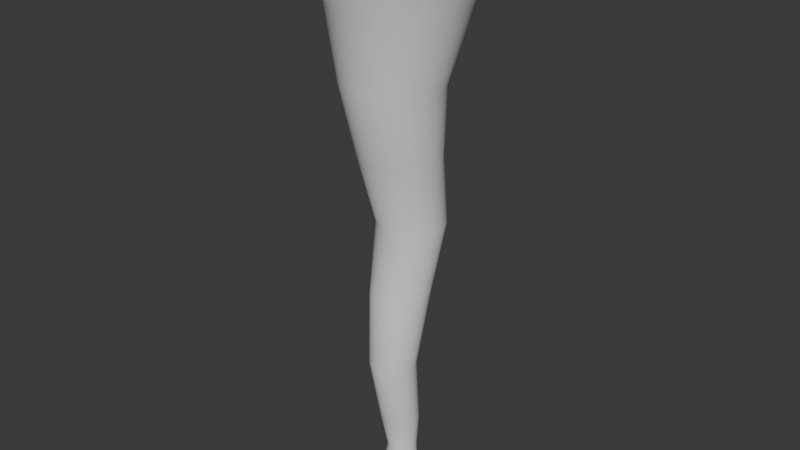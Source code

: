 # Source: Capture_VFX_Asset_2.blend  (saved by Blender 4.0.36; exported with 4.5.12 LTS)
import bpy
from mathutils import Matrix  # noqa: F401  (used for matrix-valued properties, if any)

bpy.ops.wm.read_factory_settings(use_empty=True)
scene = bpy.context.scene
scene.name = 'Scene'

# ---- collections
col_collection = bpy.data.collections.new('Collection'); scene.collection.children.link(col_collection)

# ---- world
world_world = bpy.data.worlds.new('World'); scene.world = world_world
world_world.use_nodes = True; world_world.node_tree.nodes.clear()
_N = world_world.node_tree.nodes; _L = world_world.node_tree.links
n0 = _N.new('ShaderNodeOutputWorld'); n0.name = 'World Output'; n0.location = (300, 300)
n1 = _N.new('ShaderNodeBackground'); n1.name = 'Background'; n1.location = (10, 300)
n1.inputs[0].default_value = (0.05088, 0.05088, 0.05088, 1.0)
_L.new(n1.outputs[0], n0.inputs[0])
n0.is_active_output = True
world_world.color = (0.05088, 0.05088, 0.05088)
world_world.use_sun_shadow = False
world_world.sun_shadow_jitter_overblur = 0.0

# ---- meshes
me_cylinder_001 = bpy.data.meshes.new('Cylinder.001')
me_cylinder_001.from_pydata([(9.283e-10, 0.3615, 0.0), (-9.624e-09, 1.795, 11.0), (0.07053, 0.3546, 0.0), (0.3502, 1.76, 11.0), (0.1384, 0.334, 0.0), (0.6869, 1.658, 11.0), (0.2009, 0.3006, 0.0), (0.9972, 1.492, 11.0), (0.2556, 0.2556, 0.0), (1.269, 1.269, 11.0), (0.3006, 0.2009, 0.0), (1.492, 0.9972, 11.0), (0.334, 0.1384, 0.0), (1.658, 0.6869, 11.0), (0.3546, 0.07053, 0.0), (1.76, 0.3502, 11.0), (0.3615, 7.282e-09, 0.0), (1.795, -1.185e-08, 11.0), (0.3546, -0.07053, 0.0), (1.76, -0.3502, 11.0), (0.334, -0.1384, 0.0), (1.658, -0.6869, 11.0), (0.3006, -0.2009, 0.0), (1.492, -0.9972, 11.0), (0.2556, -0.2556, 0.0), (1.269, -1.269, 11.0), (0.2009, -0.3006, 0.0), (0.9972, -1.492, 11.0), (0.1384, -0.334, 0.0), (0.6869, -1.658, 11.0), (0.07053, -0.3546, 0.0), (0.3502, -1.76, 11.0), (9.283e-10, -0.3615, 0.0), (-9.624e-09, -1.795, 11.0), (-0.07053, -0.3546, 0.0), (-0.3502, -1.76, 11.0), (-0.1384, -0.334, 0.0), (-0.6869, -1.658, 11.0), (-0.2009, -0.3006, 0.0), (-0.9972, -1.492, 11.0), (-0.2556, -0.2556, 0.0), (-1.269, -1.269, 11.0), (-0.3006, -0.2009, 0.0), (-1.492, -0.9972, 11.0), (-0.334, -0.1384, 0.0), (-1.658, -0.6869, 11.0), (-0.3546, -0.07053, 0.0), (-1.76, -0.3502, 11.0), (-0.3615, 7.282e-09, 0.0), (-1.795, -1.185e-08, 11.0), (-0.3546, 0.07053, 0.0), (-1.76, 0.3502, 11.0), (-0.334, 0.1384, 0.0), (-1.658, 0.6869, 11.0), (-0.3006, 0.2009, 0.0), (-1.492, 0.9972, 11.0), (-0.2556, 0.2556, 0.0), (-1.269, 1.269, 11.0), (-0.2009, 0.3006, 0.0), (-0.9972, 1.492, 11.0), (-0.1384, 0.334, 0.0), (-0.6869, 1.658, 11.0), (-0.07053, 0.3546, 0.0), (-0.3502, 1.76, 11.0), (2.315e-09, 0.2394, 2.75), (8.125e-11, 0.9635, 5.5), (-4.516e-09, 0.7388, 8.25), (0.1798, 0.7211, 8.25), (0.1255, 0.9512, 5.5), (0.08686, 0.2309, 2.75), (0.3527, 0.6687, 8.25), (0.2462, 0.9146, 5.5), (0.1704, 0.2056, 2.75), (0.5121, 0.5835, 8.25), (0.3575, 0.8551, 5.5), (0.2474, 0.1644, 2.75), (0.6518, 0.4688, 8.25), (0.455, 0.7751, 5.5), (0.3148, 0.109, 2.75), (0.7664, 0.3292, 8.25), (0.535, 0.6776, 5.5), (0.3702, 0.04157, 2.75), (0.8516, 0.1698, 8.25), (0.5945, 0.5663, 5.5), (0.4113, -0.0354, 2.75), (0.904, -0.003094, 8.25), (0.6311, 0.4456, 5.5), (0.4367, -0.1189, 2.75), (0.9217, -0.1829, 8.25), (0.6434, 0.3201, 5.5), (0.4452, -0.2058, 2.75), (0.904, -0.3627, 8.25), (0.6311, 0.1946, 5.5), (0.4367, -0.2926, 2.75), (0.8516, -0.5356, 8.25), (0.5945, 0.07387, 5.5), (0.4113, -0.3762, 2.75), (0.7664, -0.695, 8.25), (0.535, -0.03737, 5.5), (0.3702, -0.4531, 2.75), (0.6518, -0.8347, 8.25), (0.455, -0.1349, 5.5), (0.3148, -0.5206, 2.75), (0.5121, -0.9493, 8.25), (0.3575, -0.2149, 5.5), (0.2474, -0.576, 2.75), (0.3527, -1.034, 8.25), (0.2462, -0.2744, 5.5), (0.1704, -0.6171, 2.75), (0.1798, -1.087, 8.25), (0.1255, -0.311, 5.5), (0.08686, -0.6424, 2.75), (-4.516e-09, -1.105, 8.25), (8.125e-11, -0.3233, 5.5), (2.315e-09, -0.651, 2.75), (-0.1798, -1.087, 8.25), (-0.1255, -0.311, 5.5), (-0.08686, -0.6424, 2.75), (-0.3527, -1.034, 8.25), (-0.2462, -0.2744, 5.5), (-0.1704, -0.6171, 2.75), (-0.5121, -0.9493, 8.25), (-0.3575, -0.2149, 5.5), (-0.2474, -0.576, 2.75), (-0.6518, -0.8347, 8.25), (-0.455, -0.1349, 5.5), (-0.3148, -0.5206, 2.75), (-0.7664, -0.695, 8.25), (-0.535, -0.03737, 5.5), (-0.3702, -0.4531, 2.75), (-0.8516, -0.5356, 8.25), (-0.5945, 0.07387, 5.5), (-0.4113, -0.3762, 2.75), (-0.904, -0.3627, 8.25), (-0.6311, 0.1946, 5.5), (-0.4367, -0.2926, 2.75), (-0.9217, -0.1829, 8.25), (-0.6434, 0.3201, 5.5), (-0.4452, -0.2058, 2.75), (-0.904, -0.003094, 8.25), (-0.6311, 0.4456, 5.5), (-0.4367, -0.1189, 2.75), (-0.8516, 0.1698, 8.25), (-0.5945, 0.5663, 5.5), (-0.4113, -0.0354, 2.75), (-0.7664, 0.3292, 8.25), (-0.535, 0.6776, 5.5), (-0.3702, 0.04157, 2.75), (-0.6518, 0.4688, 8.25), (-0.455, 0.7751, 5.5), (-0.3148, 0.109, 2.75), (-0.5121, 0.5835, 8.25), (-0.3575, 0.8551, 5.5), (-0.2474, 0.1644, 2.75), (-0.3527, 0.6687, 8.25), (-0.2462, 0.9146, 5.5), (-0.1704, 0.2056, 2.75), (-0.1798, 0.7211, 8.25), (-0.1255, 0.9512, 5.5), (-0.08686, 0.2309, 2.75), (5.026e-09, 0.5576, 4.125), (0.1088, 0.5469, 4.125), (0.2134, 0.5151, 4.125), (0.3098, 0.4636, 4.125), (0.3943, 0.3943, 4.125), (0.4636, 0.3098, 4.125), (0.5151, 0.2134, 4.125), (0.5469, 0.1088, 4.125), (0.5576, 1.584e-12, 4.125), (0.5469, -0.1088, 4.125), (0.5151, -0.2134, 4.125), (0.4636, -0.3098, 4.125), (0.3943, -0.3943, 4.125), (0.3098, -0.4636, 4.125), (0.2134, -0.5151, 4.125), (0.1088, -0.5469, 4.125), (5.026e-09, -0.5576, 4.125), (-0.1088, -0.5469, 4.125), (-0.2134, -0.5151, 4.125), (-0.3098, -0.4636, 4.125), (-0.3943, -0.3943, 4.125), (-0.4636, -0.3098, 4.125), (-0.5151, -0.2134, 4.125), (-0.5469, -0.1088, 4.125), (-0.5576, 1.584e-12, 4.125), (-0.5469, 0.1088, 4.125), (-0.5151, 0.2134, 4.125), (-0.4636, 0.3098, 4.125), (-0.3943, 0.3943, 4.125), (-0.3098, 0.4636, 4.125), (-0.2134, 0.5151, 4.125), (-0.1088, 0.5469, 4.125), (4.042e-10, 0.7547, 6.875), (0.1472, 0.7402, 6.875), (0.2888, 0.6972, 6.875), (0.4193, 0.6275, 6.875), (0.5336, 0.5336, 6.875), (0.6275, 0.4193, 6.875), (0.6972, 0.2888, 6.875), (0.7402, 0.1472, 6.875), (0.7547, -7.851e-12, 6.875), (0.7402, -0.1472, 6.875), (0.6972, -0.2888, 6.875), (0.6275, -0.4193, 6.875), (0.5336, -0.5336, 6.875), (0.4193, -0.6275, 6.875), (0.2888, -0.6972, 6.875), (0.1472, -0.7402, 6.875), (4.042e-10, -0.7547, 6.875), (-0.1472, -0.7402, 6.875), (-0.2888, -0.6972, 6.875), (-0.4193, -0.6275, 6.875), (-0.5336, -0.5336, 6.875), (-0.6275, -0.4193, 6.875), (-0.6972, -0.2888, 6.875), (-0.7402, -0.1472, 6.875), (-0.7547, -7.851e-12, 6.875), (-0.7402, 0.1472, 6.875), (-0.6972, 0.2888, 6.875), (-0.6275, 0.4193, 6.875), (-0.5336, 0.5336, 6.875), (-0.4193, 0.6275, 6.875), (-0.2888, 0.6972, 6.875), (-0.1472, 0.7402, 6.875), (-3.94e-09, 1.259, 9.625), (0.2457, 1.235, 9.625), (0.4819, 1.163, 9.625), (0.6996, 1.047, 9.625), (0.8904, 0.8904, 9.625), (1.047, 0.6996, 9.625), (1.163, 0.4819, 9.625), (1.235, 0.2457, 9.625), (1.259, -7.708e-09, 9.625), (1.235, -0.2457, 9.625), (1.163, -0.4819, 9.625), (1.047, -0.6996, 9.625), (0.8904, -0.8904, 9.625), (0.6996, -1.047, 9.625), (0.4819, -1.163, 9.625), (0.2457, -1.235, 9.625), (-3.94e-09, -1.259, 9.625), (-0.2457, -1.235, 9.625), (-0.4819, -1.163, 9.625), (-0.6996, -1.047, 9.625), (-0.8904, -0.8904, 9.625), (-1.047, -0.6996, 9.625), (-1.163, -0.4819, 9.625), (-1.235, -0.2457, 9.625), (-1.259, -7.708e-09, 9.625), (-1.235, 0.2457, 9.625), (-1.163, 0.4819, 9.625), (-1.047, 0.6996, 9.625), (-0.8904, 0.8904, 9.625), (-0.6996, 1.047, 9.625), (-0.4819, 1.163, 9.625), (-0.2457, 1.235, 9.625), (0.07203, 0.3621, 1.375), (0.1413, 0.3411, 1.375), (0.2051, 0.307, 1.375), (0.2611, 0.2611, 1.375), (0.307, 0.2051, 1.375), (0.3411, 0.1413, 1.375), (0.3621, 0.07203, 1.375), (0.3692, 3.264e-09, 1.375), (0.3621, -0.07203, 1.375), (0.3411, -0.1413, 1.375), (0.307, -0.2051, 1.375), (0.2611, -0.2611, 1.375), (0.2051, -0.307, 1.375), (0.1413, -0.3411, 1.375), (0.07203, -0.3621, 1.375), (2.88e-09, -0.3692, 1.375), (-0.07203, -0.3621, 1.375), (-0.1413, -0.3411, 1.375), (-0.2051, -0.307, 1.375), (-0.2611, -0.2611, 1.375), (-0.307, -0.2051, 1.375), (-0.3411, -0.1413, 1.375), (-0.3621, -0.07203, 1.375), (-0.3692, 3.264e-09, 1.375), (-0.3621, 0.07203, 1.375), (-0.3411, 0.1413, 1.375), (-0.307, 0.2051, 1.375), (-0.2611, 0.2611, 1.375), (-0.2051, 0.307, 1.375), (-0.1413, 0.3411, 1.375), (-0.07203, 0.3621, 1.375), (2.88e-09, 0.3692, 1.375), (0.05516, 0.3459, 0.6875), (0.1082, 0.3298, 0.6875), (0.1571, 0.3037, 0.6875), (0.1999, 0.2685, 0.6875), (0.2351, 0.2257, 0.6875), (0.2612, 0.1768, 0.6875), (0.2773, 0.1238, 0.6875), (0.2828, 0.06859, 0.6875), (0.2773, 0.01343, 0.6875), (0.2612, -0.03962, 0.6875), (0.2351, -0.0885, 0.6875), (0.1999, -0.1314, 0.6875), (0.1571, -0.1665, 0.6875), (0.1082, -0.1926, 0.6875), (0.05516, -0.2087, 0.6875), (8.73e-11, -0.2142, 0.6875), (-0.05516, -0.2087, 0.6875), (-0.1082, -0.1926, 0.6875), (-0.1571, -0.1665, 0.6875), (-0.1999, -0.1314, 0.6875), (-0.2351, -0.0885, 0.6875), (-0.2612, -0.03962, 0.6875), (-0.2773, 0.01343, 0.6875), (-0.2828, 0.06859, 0.6875), (-0.2773, 0.1238, 0.6875), (-0.2612, 0.1768, 0.6875), (-0.2351, 0.2257, 0.6875), (-0.1999, 0.2685, 0.6875), (-0.1571, 0.3037, 0.6875), (-0.1082, 0.3298, 0.6875), (-0.05516, 0.3459, 0.6875), (8.73e-11, 0.3514, 0.6875)], [], [(224, 1, 3, 225), (225, 3, 5, 226), (226, 5, 7, 227), (227, 7, 9, 228), (228, 9, 11, 229), (229, 11, 13, 230), (230, 13, 15, 231), (231, 15, 17, 232), (232, 17, 19, 233), (233, 19, 21, 234), (234, 21, 23, 235), (235, 23, 25, 236), (236, 25, 27, 237), (237, 27, 29, 238), (238, 29, 31, 239), (239, 31, 33, 240), (240, 33, 35, 241), (241, 35, 37, 242), (242, 37, 39, 243), (243, 39, 41, 244), (244, 41, 43, 245), (245, 43, 45, 246), (246, 45, 47, 247), (247, 47, 49, 248), (248, 49, 51, 249), (249, 51, 53, 250), (250, 53, 55, 251), (251, 55, 57, 252), (252, 57, 59, 253), (253, 59, 61, 254), (254, 61, 63, 255), (255, 63, 1, 224), (286, 159, 64, 287), (191, 158, 65, 160), (223, 157, 66, 192), (285, 156, 159, 286), (190, 155, 158, 191), (222, 154, 157, 223), (284, 153, 156, 285), (189, 152, 155, 190), (221, 151, 154, 222), (283, 150, 153, 284), (188, 149, 152, 189), (220, 148, 151, 221), (282, 147, 150, 283), (187, 146, 149, 188), (219, 145, 148, 220), (281, 144, 147, 282), (186, 143, 146, 187), (218, 142, 145, 219), (280, 141, 144, 281), (185, 140, 143, 186), (217, 139, 142, 218), (279, 138, 141, 280), (184, 137, 140, 185), (216, 136, 139, 217), (278, 135, 138, 279), (183, 134, 137, 184), (215, 133, 136, 216), (277, 132, 135, 278), (182, 131, 134, 183), (214, 130, 133, 215), (276, 129, 132, 277), (181, 128, 131, 182), (213, 127, 130, 214), (275, 126, 129, 276), (180, 125, 128, 181), (212, 124, 127, 213), (274, 123, 126, 275), (179, 122, 125, 180), (211, 121, 124, 212), (273, 120, 123, 274), (178, 119, 122, 179), (210, 118, 121, 211), (272, 117, 120, 273), (177, 116, 119, 178), (209, 115, 118, 210), (271, 114, 117, 272), (176, 113, 116, 177), (208, 112, 115, 209), (270, 111, 114, 271), (175, 110, 113, 176), (207, 109, 112, 208), (269, 108, 111, 270), (174, 107, 110, 175), (206, 106, 109, 207), (268, 105, 108, 269), (173, 104, 107, 174), (205, 103, 106, 206), (267, 102, 105, 268), (172, 101, 104, 173), (204, 100, 103, 205), (266, 99, 102, 267), (171, 98, 101, 172), (203, 97, 100, 204), (265, 96, 99, 266), (170, 95, 98, 171), (202, 94, 97, 203), (264, 93, 96, 265), (169, 92, 95, 170), (201, 91, 94, 202), (263, 90, 93, 264), (168, 89, 92, 169), (200, 88, 91, 201), (262, 87, 90, 263), (167, 86, 89, 168), (199, 85, 88, 200), (261, 84, 87, 262), (166, 83, 86, 167), (198, 82, 85, 199), (260, 81, 84, 261), (165, 80, 83, 166), (197, 79, 82, 198), (259, 78, 81, 260), (164, 77, 80, 165), (196, 76, 79, 197), (258, 75, 78, 259), (163, 74, 77, 164), (195, 73, 76, 196), (257, 72, 75, 258), (162, 71, 74, 163), (194, 70, 73, 195), (256, 69, 72, 257), (161, 68, 71, 162), (193, 67, 70, 194), (287, 64, 69, 256), (160, 65, 68, 161), (192, 66, 67, 193), (64, 160, 161, 69), (69, 161, 162, 72), (72, 162, 163, 75), (75, 163, 164, 78), (78, 164, 165, 81), (81, 165, 166, 84), (84, 166, 167, 87), (87, 167, 168, 90), (90, 168, 169, 93), (93, 169, 170, 96), (96, 170, 171, 99), (99, 171, 172, 102), (102, 172, 173, 105), (105, 173, 174, 108), (108, 174, 175, 111), (111, 175, 176, 114), (114, 176, 177, 117), (117, 177, 178, 120), (120, 178, 179, 123), (123, 179, 180, 126), (126, 180, 181, 129), (129, 181, 182, 132), (132, 182, 183, 135), (135, 183, 184, 138), (138, 184, 185, 141), (141, 185, 186, 144), (144, 186, 187, 147), (147, 187, 188, 150), (150, 188, 189, 153), (153, 189, 190, 156), (156, 190, 191, 159), (159, 191, 160, 64), (65, 192, 193, 68), (68, 193, 194, 71), (71, 194, 195, 74), (74, 195, 196, 77), (77, 196, 197, 80), (80, 197, 198, 83), (83, 198, 199, 86), (86, 199, 200, 89), (89, 200, 201, 92), (92, 201, 202, 95), (95, 202, 203, 98), (98, 203, 204, 101), (101, 204, 205, 104), (104, 205, 206, 107), (107, 206, 207, 110), (110, 207, 208, 113), (113, 208, 209, 116), (116, 209, 210, 119), (119, 210, 211, 122), (122, 211, 212, 125), (125, 212, 213, 128), (128, 213, 214, 131), (131, 214, 215, 134), (134, 215, 216, 137), (137, 216, 217, 140), (140, 217, 218, 143), (143, 218, 219, 146), (146, 219, 220, 149), (149, 220, 221, 152), (152, 221, 222, 155), (155, 222, 223, 158), (158, 223, 192, 65), (157, 255, 224, 66), (154, 254, 255, 157), (151, 253, 254, 154), (148, 252, 253, 151), (145, 251, 252, 148), (142, 250, 251, 145), (139, 249, 250, 142), (136, 248, 249, 139), (133, 247, 248, 136), (130, 246, 247, 133), (127, 245, 246, 130), (124, 244, 245, 127), (121, 243, 244, 124), (118, 242, 243, 121), (115, 241, 242, 118), (112, 240, 241, 115), (109, 239, 240, 112), (106, 238, 239, 109), (103, 237, 238, 106), (100, 236, 237, 103), (97, 235, 236, 100), (94, 234, 235, 97), (91, 233, 234, 94), (88, 232, 233, 91), (85, 231, 232, 88), (82, 230, 231, 85), (79, 229, 230, 82), (76, 228, 229, 79), (73, 227, 228, 76), (70, 226, 227, 73), (67, 225, 226, 70), (66, 224, 225, 67), (319, 287, 256, 288), (288, 256, 257, 289), (289, 257, 258, 290), (290, 258, 259, 291), (291, 259, 260, 292), (292, 260, 261, 293), (293, 261, 262, 294), (294, 262, 263, 295), (295, 263, 264, 296), (296, 264, 265, 297), (297, 265, 266, 298), (298, 266, 267, 299), (299, 267, 268, 300), (300, 268, 269, 301), (301, 269, 270, 302), (302, 270, 271, 303), (303, 271, 272, 304), (304, 272, 273, 305), (305, 273, 274, 306), (306, 274, 275, 307), (307, 275, 276, 308), (308, 276, 277, 309), (309, 277, 278, 310), (310, 278, 279, 311), (311, 279, 280, 312), (312, 280, 281, 313), (313, 281, 282, 314), (314, 282, 283, 315), (315, 283, 284, 316), (316, 284, 285, 317), (317, 285, 286, 318), (318, 286, 287, 319), (62, 318, 319, 0), (60, 317, 318, 62), (58, 316, 317, 60), (56, 315, 316, 58), (54, 314, 315, 56), (52, 313, 314, 54), (50, 312, 313, 52), (48, 311, 312, 50), (46, 310, 311, 48), (44, 309, 310, 46), (42, 308, 309, 44), (40, 307, 308, 42), (38, 306, 307, 40), (36, 305, 306, 38), (34, 304, 305, 36), (32, 303, 304, 34), (30, 302, 303, 32), (28, 301, 302, 30), (26, 300, 301, 28), (24, 299, 300, 26), (22, 298, 299, 24), (20, 297, 298, 22), (18, 296, 297, 20), (16, 295, 296, 18), (14, 294, 295, 16), (12, 293, 294, 14), (10, 292, 293, 12), (8, 291, 292, 10), (6, 290, 291, 8), (4, 289, 290, 6), (2, 288, 289, 4), (0, 319, 288, 2)])
me_cylinder_001.polygons.foreach_set('use_smooth', [True] * 288)
_uv = me_cylinder_001.uv_layers.new(name='UVMap')
_uv.uv.foreach_set('vector', [1.0, 0.875, 1.0, 1.0, 0.9688, 1.0, 0.9688, 0.875, 0.9688, 0.875, 0.9688, 1.0, 0.9375, 1.0, 0.9375, 0.875, 0.9375, 0.875, 0.9375, 1.0, 0.9062, 1.0, 0.9062, 0.875, 0.9062, 0.875, 0.9062, 1.0, 0.875, 1.0, 0.875, 0.875, 0.875, 0.875, 0.875, 1.0, 0.8438, 1.0, 0.8438, 0.875, 0.8438, 0.875, 0.8438, 1.0, 0.8125, 1.0, 0.8125, 0.875, 0.8125, 0.875, 0.8125, 1.0, 0.7812, 1.0, 0.7812, 0.875, 0.7812, 0.875, 0.7812, 1.0, 0.75, 1.0, 0.75, 0.875, 0.75, 0.875, 0.75, 1.0, 0.7188, 1.0, 0.7188, 0.875, 0.7188, 0.875, 0.7188, 1.0, 0.6875, 1.0, 0.6875, 0.875, 0.6875, 0.875, 0.6875, 1.0, 0.6562, 1.0, 0.6562, 0.875, 0.6562, 0.875, 0.6562, 1.0, 0.625, 1.0, 0.625, 0.875, 0.625, 0.875, 0.625, 1.0, 0.5938, 1.0, 0.5938, 0.875, 0.5938, 0.875, 0.5938, 1.0, 0.5625, 1.0, 0.5625, 0.875, 0.5625, 0.875, 0.5625, 1.0, 0.5312, 1.0, 0.5312, 0.875, 0.5312, 0.875, 0.5312, 1.0, 0.5, 1.0, 0.5, 0.875, 0.5, 0.875, 0.5, 1.0, 0.4688, 1.0, 0.4688, 0.875, 0.4688, 0.875, 0.4688, 1.0, 0.4375, 1.0, 0.4375, 0.875, 0.4375, 0.875, 0.4375, 1.0, 0.4062, 1.0, 0.4062, 0.875, 0.4062, 0.875, 0.4062, 1.0, 0.375, 1.0, 0.375, 0.875, 0.375, 0.875, 0.375, 1.0, 0.3438, 1.0, 0.3438, 0.875, 0.3438, 0.875, 0.3438, 1.0, 0.3125, 1.0, 0.3125, 0.875, 0.3125, 0.875, 0.3125, 1.0, 0.2812, 1.0, 0.2812, 0.875, 0.2812, 0.875, 0.2812, 1.0, 0.25, 1.0, 0.25, 0.875, 0.25, 0.875, 0.25, 1.0, 0.2188, 1.0, 0.2188, 0.875, 0.2188, 0.875, 0.2188, 1.0, 0.1875, 1.0, 0.1875, 0.875, 0.1875, 0.875, 0.1875, 1.0, 0.1562, 1.0, 0.1562, 0.875, 0.1562, 0.875, 0.1562, 1.0, 0.125, 1.0, 0.125, 0.875, 0.125, 0.875, 0.125, 1.0, 0.09375, 1.0, 0.09375, 0.875, 0.09375, 0.875, 0.09375, 1.0, 0.0625, 1.0, 0.0625, 0.875, 0.0625, 0.875, 0.0625, 1.0, 0.03125, 1.0, 0.03125, 0.875, 0.03125, 0.875, 0.03125, 1.0, 0.0, 1.0, 0.0, 0.875, 0.03125, 0.125, 0.03125, 0.25, 0.0, 0.25, 0.0, 0.125, 0.03125, 0.3747, 0.03125, 0.5, 0.0, 0.5, 0.001662, 0.3747, 0.03125, 0.6239, 0.03125, 0.75, 0.0, 0.75, 0.001203, 0.6239, 0.0625, 0.125, 0.0625, 0.25, 0.03125, 0.25, 0.03125, 0.125, 0.0625, 0.3747, 0.0625, 0.5, 0.03125, 0.5, 0.03125, 0.3747, 0.0625, 0.6239, 0.0625, 0.75, 0.03125, 0.75, 0.03125, 0.6239, 0.09375, 0.125, 0.09375, 0.25, 0.0625, 0.25, 0.0625, 0.125, 0.09375, 0.3747, 0.09375, 0.5, 0.0625, 0.5, 0.0625, 0.3747, 0.09375, 0.6239, 0.09375, 0.75, 0.0625, 0.75, 0.0625, 0.6239, 0.125, 0.125, 0.125, 0.25, 0.09375, 0.25, 0.09375, 0.125, 0.125, 0.3747, 0.125, 0.5, 0.09375, 0.5, 0.09375, 0.3747, 0.125, 0.6239, 0.125, 0.75, 0.09375, 0.75, 0.09375, 0.6239, 0.1562, 0.125, 0.1562, 0.25, 0.125, 0.25, 0.125, 0.125, 0.1562, 0.3747, 0.1562, 0.5, 0.125, 0.5, 0.125, 0.3747, 0.1562, 0.6239, 0.1562, 0.75, 0.125, 0.75, 0.125, 0.6239, 0.1875, 0.125, 0.1875, 0.25, 0.1562, 0.25, 0.1562, 0.125, 0.1875, 0.3747, 0.1875, 0.5, 0.1562, 0.5, 0.1562, 0.3747, 0.1875, 0.6239, 0.1875, 0.75, 0.1562, 0.75, 0.1562, 0.6239, 0.2188, 0.125, 0.2188, 0.25, 0.1875, 0.25, 0.1875, 0.125, 0.2188, 0.3747, 0.2188, 0.5, 0.1875, 0.5, 0.1875, 0.3747, 0.2187, 0.6239, 0.2188, 0.75, 0.1875, 0.75, 0.1875, 0.6239, 0.25, 0.125, 0.25, 0.25, 0.2188, 0.25, 0.2188, 0.125, 0.25, 0.3747, 0.25, 0.5, 0.2188, 0.5, 0.2188, 0.3747, 0.25, 0.6239, 0.25, 0.75, 0.2188, 0.75, 0.2187, 0.6239, 0.2812, 0.125, 0.2812, 0.25, 0.25, 0.25, 0.25, 0.125, 0.2812, 0.3747, 0.2812, 0.5, 0.25, 0.5, 0.25, 0.3747, 0.2812, 0.6239, 0.2812, 0.75, 0.25, 0.75, 0.25, 0.6239, 0.3125, 0.125, 0.3125, 0.25, 0.2812, 0.25, 0.2812, 0.125, 0.3125, 0.3747, 0.3125, 0.5, 0.2812, 0.5, 0.2812, 0.3747, 0.3125, 0.6239, 0.3125, 0.75, 0.2812, 0.75, 0.2812, 0.6239, 0.3438, 0.125, 0.3438, 0.25, 0.3125, 0.25, 0.3125, 0.125, 0.3438, 0.3747, 0.3438, 0.5, 0.3125, 0.5, 0.3125, 0.3747, 0.3438, 0.6239, 0.3438, 0.75, 0.3125, 0.75, 0.3125, 0.6239, 0.375, 0.125, 0.375, 0.25, 0.3438, 0.25, 0.3438, 0.125, 0.375, 0.3747, 0.375, 0.5, 0.3438, 0.5, 0.3438, 0.3747, 0.375, 0.6239, 0.375, 0.75, 0.3438, 0.75, 0.3438, 0.6239, 0.4062, 0.125, 0.4062, 0.25, 0.375, 0.25, 0.375, 0.125, 0.4063, 0.3747, 0.4062, 0.5, 0.375, 0.5, 0.375, 0.3747, 0.4062, 0.6239, 0.4062, 0.75, 0.375, 0.75, 0.375, 0.6239, 0.4375, 0.125, 0.4375, 0.25, 0.4062, 0.25, 0.4062, 0.125, 0.4375, 0.3747, 0.4375, 0.5, 0.4062, 0.5, 0.4063, 0.3747, 0.4375, 0.6239, 0.4375, 0.75, 0.4062, 0.75, 0.4062, 0.6239, 0.4688, 0.125, 0.4688, 0.25, 0.4375, 0.25, 0.4375, 0.125, 0.4688, 0.3747, 0.4687, 0.5, 0.4375, 0.5, 0.4375, 0.3747, 0.4688, 0.6239, 0.4688, 0.75, 0.4375, 0.75, 0.4375, 0.6239, 0.5, 0.125, 0.5, 0.25, 0.4688, 0.25, 0.4688, 0.125, 0.5, 0.3747, 0.5, 0.5, 0.4687, 0.5, 0.4688, 0.3747, 0.5, 0.6239, 0.5, 0.75, 0.4688, 0.75, 0.4688, 0.6239, 0.5312, 0.125, 0.5312, 0.25, 0.5, 0.25, 0.5, 0.125, 0.5312, 0.3747, 0.5312, 0.5, 0.5, 0.5, 0.5, 0.3747, 0.5313, 0.6239, 0.5312, 0.75, 0.5, 0.75, 0.5, 0.6239, 0.5625, 0.125, 0.5625, 0.25, 0.5312, 0.25, 0.5312, 0.125, 0.5625, 0.3747, 0.5625, 0.5, 0.5312, 0.5, 0.5312, 0.3747, 0.5625, 0.6239, 0.5625, 0.75, 0.5312, 0.75, 0.5313, 0.6239, 0.5938, 0.125, 0.5938, 0.25, 0.5625, 0.25, 0.5625, 0.125, 0.5938, 0.3747, 0.5938, 0.5, 0.5625, 0.5, 0.5625, 0.3747, 0.5938, 0.6239, 0.5938, 0.75, 0.5625, 0.75, 0.5625, 0.6239, 0.625, 0.125, 0.625, 0.25, 0.5938, 0.25, 0.5938, 0.125, 0.625, 0.3747, 0.625, 0.5, 0.5938, 0.5, 0.5938, 0.3747, 0.625, 0.6239, 0.625, 0.75, 0.5938, 0.75, 0.5938, 0.6239, 0.6562, 0.125, 0.6562, 0.25, 0.625, 0.25, 0.625, 0.125, 0.6562, 0.3747, 0.6562, 0.5, 0.625, 0.5, 0.625, 0.3747, 0.6562, 0.6239, 0.6562, 0.75, 0.625, 0.75, 0.625, 0.6239, 0.6875, 0.125, 0.6875, 0.25, 0.6562, 0.25, 0.6562, 0.125, 0.6875, 0.3747, 0.6875, 0.5, 0.6562, 0.5, 0.6562, 0.3747, 0.6875, 0.6239, 0.6875, 0.75, 0.6562, 0.75, 0.6562, 0.6239, 0.7188, 0.125, 0.7188, 0.25, 0.6875, 0.25, 0.6875, 0.125, 0.7187, 0.3747, 0.7188, 0.5, 0.6875, 0.5, 0.6875, 0.3747, 0.7187, 0.6239, 0.7188, 0.75, 0.6875, 0.75, 0.6875, 0.6239, 0.75, 0.125, 0.75, 0.25, 0.7188, 0.25, 0.7188, 0.125, 0.75, 0.3747, 0.75, 0.5, 0.7188, 0.5, 0.7187, 0.3747, 0.75, 0.6239, 0.75, 0.75, 0.7188, 0.75, 0.7187, 0.6239, 0.7812, 0.125, 0.7812, 0.25, 0.75, 0.25, 0.75, 0.125, 0.7812, 0.3747, 0.7812, 0.5, 0.75, 0.5, 0.75, 0.3747, 0.7812, 0.6239, 0.7812, 0.75, 0.75, 0.75, 0.75, 0.6239, 0.8125, 0.125, 0.8125, 0.25, 0.7812, 0.25, 0.7812, 0.125, 0.8125, 0.3747, 0.8125, 0.5, 0.7812, 0.5, 0.7812, 0.3747, 0.8125, 0.6239, 0.8125, 0.75, 0.7812, 0.75, 0.7812, 0.6239, 0.8438, 0.125, 0.8438, 0.25, 0.8125, 0.25, 0.8125, 0.125, 0.8438, 0.3747, 0.8437, 0.5, 0.8125, 0.5, 0.8125, 0.3747, 0.8437, 0.6239, 0.8438, 0.75, 0.8125, 0.75, 0.8125, 0.6239, 0.875, 0.125, 0.875, 0.25, 0.8438, 0.25, 0.8438, 0.125, 0.875, 0.3747, 0.875, 0.5, 0.8437, 0.5, 0.8438, 0.3747, 0.875, 0.6239, 0.875, 0.75, 0.8438, 0.75, 0.8437, 0.6239, 0.9062, 0.125, 0.9062, 0.25, 0.875, 0.25, 0.875, 0.125, 0.9063, 0.3747, 0.9062, 0.5, 0.875, 0.5, 0.875, 0.3747, 0.9063, 0.6239, 0.9062, 0.75, 0.875, 0.75, 0.875, 0.6239, 0.9375, 0.125, 0.9375, 0.25, 0.9062, 0.25, 0.9062, 0.125, 0.9375, 0.3747, 0.9375, 0.5, 0.9062, 0.5, 0.9063, 0.3747, 0.9375, 0.6239, 0.9375, 0.75, 0.9062, 0.75, 0.9063, 0.6239, 0.9688, 0.125, 0.9688, 0.25, 0.9375, 0.25, 0.9375, 0.125, 0.9688, 0.3747, 0.9688, 0.5, 0.9375, 0.5, 0.9375, 0.3747, 0.9688, 0.6239, 0.9688, 0.75, 0.9375, 0.75, 0.9375, 0.6239, 1.0, 0.125, 1.0, 0.25, 0.9688, 0.25, 0.9688, 0.125, 0.9983, 0.3747, 1.0, 0.5, 0.9688, 0.5, 0.9688, 0.3747, 0.9988, 0.6239, 1.0, 0.75, 0.9688, 0.75, 0.9688, 0.6239, 1.0, 0.25, 0.9983, 0.3747, 0.9688, 0.3747, 0.9688, 0.25, 0.9688, 0.25, 0.9688, 0.3747, 0.9375, 0.3747, 0.9375, 0.25, 0.9375, 0.25, 0.9375, 0.3747, 0.9063, 0.3747, 0.9062, 0.25, 0.9062, 0.25, 0.9063, 0.3747, 0.875, 0.3747, 0.875, 0.25, 0.875, 0.25, 0.875, 0.3747, 0.8438, 0.3747, 0.8438, 0.25, 0.8438, 0.25, 0.8438, 0.3747, 0.8125, 0.3747, 0.8125, 0.25, 0.8125, 0.25, 0.8125, 0.3747, 0.7812, 0.3747, 0.7812, 0.25, 0.7812, 0.25, 0.7812, 0.3747, 0.75, 0.3747, 0.75, 0.25, 0.75, 0.25, 0.75, 0.3747, 0.7187, 0.3747, 0.7188, 0.25, 0.7188, 0.25, 0.7187, 0.3747, 0.6875, 0.3747, 0.6875, 0.25, 0.6875, 0.25, 0.6875, 0.3747, 0.6562, 0.3747, 0.6562, 0.25, 0.6562, 0.25, 0.6562, 0.3747, 0.625, 0.3747, 0.625, 0.25, 0.625, 0.25, 0.625, 0.3747, 0.5938, 0.3747, 0.5938, 0.25, 0.5938, 0.25, 0.5938, 0.3747, 0.5625, 0.3747, 0.5625, 0.25, 0.5625, 0.25, 0.5625, 0.3747, 0.5312, 0.3747, 0.5312, 0.25, 0.5312, 0.25, 0.5312, 0.3747, 0.5, 0.3747, 0.5, 0.25, 0.5, 0.25, 0.5, 0.3747, 0.4688, 0.3747, 0.4688, 0.25, 0.4688, 0.25, 0.4688, 0.3747, 0.4375, 0.3747, 0.4375, 0.25, 0.4375, 0.25, 0.4375, 0.3747, 0.4063, 0.3747, 0.4062, 0.25, 0.4062, 0.25, 0.4063, 0.3747, 0.375, 0.3747, 0.375, 0.25, 0.375, 0.25, 0.375, 0.3747, 0.3438, 0.3747, 0.3438, 0.25, 0.3438, 0.25, 0.3438, 0.3747, 0.3125, 0.3747, 0.3125, 0.25, 0.3125, 0.25, 0.3125, 0.3747, 0.2812, 0.3747, 0.2812, 0.25, 0.2812, 0.25, 0.2812, 0.3747, 0.25, 0.3747, 0.25, 0.25, 0.25, 0.25, 0.25, 0.3747, 0.2188, 0.3747, 0.2188, 0.25, 0.2188, 0.25, 0.2188, 0.3747, 0.1875, 0.3747, 0.1875, 0.25, 0.1875, 0.25, 0.1875, 0.3747, 0.1562, 0.3747, 0.1562, 0.25, 0.1562, 0.25, 0.1562, 0.3747, 0.125, 0.3747, 0.125, 0.25, 0.125, 0.25, 0.125, 0.3747, 0.09375, 0.3747, 0.09375, 0.25, 0.09375, 0.25, 0.09375, 0.3747, 0.0625, 0.3747, 0.0625, 0.25, 0.0625, 0.25, 0.0625, 0.3747, 0.03125, 0.3747, 0.03125, 0.25, 0.03125, 0.25, 0.03125, 0.3747, 0.001662, 0.3747, 0.0, 0.25, 1.0, 0.5, 0.9988, 0.6239, 0.9688, 0.6239, 0.9688, 0.5, 0.9688, 0.5, 0.9688, 0.6239, 0.9375, 0.6239, 0.9375, 0.5, 0.9375, 0.5, 0.9375, 0.6239, 0.9063, 0.6239, 0.9062, 0.5, 0.9062, 0.5, 0.9063, 0.6239, 0.875, 0.6239, 0.875, 0.5, 0.875, 0.5, 0.875, 0.6239, 0.8437, 0.6239, 0.8437, 0.5, 0.8437, 0.5, 0.8437, 0.6239, 0.8125, 0.6239, 0.8125, 0.5, 0.8125, 0.5, 0.8125, 0.6239, 0.7812, 0.6239, 0.7812, 0.5, 0.7812, 0.5, 0.7812, 0.6239, 0.75, 0.6239, 0.75, 0.5, 0.75, 0.5, 0.75, 0.6239, 0.7187, 0.6239, 0.7188, 0.5, 0.7188, 0.5, 0.7187, 0.6239, 0.6875, 0.6239, 0.6875, 0.5, 0.6875, 0.5, 0.6875, 0.6239, 0.6562, 0.6239, 0.6562, 0.5, 0.6562, 0.5, 0.6562, 0.6239, 0.625, 0.6239, 0.625, 0.5, 0.625, 0.5, 0.625, 0.6239, 0.5938, 0.6239, 0.5938, 0.5, 0.5938, 0.5, 0.5938, 0.6239, 0.5625, 0.6239, 0.5625, 0.5, 0.5625, 0.5, 0.5625, 0.6239, 0.5313, 0.6239, 0.5312, 0.5, 0.5312, 0.5, 0.5313, 0.6239, 0.5, 0.6239, 0.5, 0.5, 0.5, 0.5, 0.5, 0.6239, 0.4688, 0.6239, 0.4687, 0.5, 0.4687, 0.5, 0.4688, 0.6239, 0.4375, 0.6239, 0.4375, 0.5, 0.4375, 0.5, 0.4375, 0.6239, 0.4062, 0.6239, 0.4062, 0.5, 0.4062, 0.5, 0.4062, 0.6239, 0.375, 0.6239, 0.375, 0.5, 0.375, 0.5, 0.375, 0.6239, 0.3438, 0.6239, 0.3438, 0.5, 0.3438, 0.5, 0.3438, 0.6239, 0.3125, 0.6239, 0.3125, 0.5, 0.3125, 0.5, 0.3125, 0.6239, 0.2812, 0.6239, 0.2812, 0.5, 0.2812, 0.5, 0.2812, 0.6239, 0.25, 0.6239, 0.25, 0.5, 0.25, 0.5, 0.25, 0.6239, 0.2187, 0.6239, 0.2188, 0.5, 0.2188, 0.5, 0.2187, 0.6239, 0.1875, 0.6239, 0.1875, 0.5, 0.1875, 0.5, 0.1875, 0.6239, 0.1562, 0.6239, 0.1562, 0.5, 0.1562, 0.5, 0.1562, 0.6239, 0.125, 0.6239, 0.125, 0.5, 0.125, 0.5, 0.125, 0.6239, 0.09375, 0.6239, 0.09375, 0.5, 0.09375, 0.5, 0.09375, 0.6239, 0.0625, 0.6239, 0.0625, 0.5, 0.0625, 0.5, 0.0625, 0.6239, 0.03125, 0.6239, 0.03125, 0.5, 0.03125, 0.5, 0.03125, 0.6239, 0.001203, 0.6239, 0.0, 0.5, 0.03125, 0.75, 0.03125, 0.875, 0.0, 0.875, 0.0, 0.75, 0.0625, 0.75, 0.0625, 0.875, 0.03125, 0.875, 0.03125, 0.75, 0.09375, 0.75, 0.09375, 0.875, 0.0625, 0.875, 0.0625, 0.75, 0.125, 0.75, 0.125, 0.875, 0.09375, 0.875, 0.09375, 0.75, 0.1562, 0.75, 0.1562, 0.875, 0.125, 0.875, 0.125, 0.75, 0.1875, 0.75, 0.1875, 0.875, 0.1562, 0.875, 0.1562, 0.75, 0.2188, 0.75, 0.2188, 0.875, 0.1875, 0.875, 0.1875, 0.75, 0.25, 0.75, 0.25, 0.875, 0.2188, 0.875, 0.2188, 0.75, 0.2812, 0.75, 0.2812, 0.875, 0.25, 0.875, 0.25, 0.75, 0.3125, 0.75, 0.3125, 0.875, 0.2812, 0.875, 0.2812, 0.75, 0.3438, 0.75, 0.3438, 0.875, 0.3125, 0.875, 0.3125, 0.75, 0.375, 0.75, 0.375, 0.875, 0.3438, 0.875, 0.3438, 0.75, 0.4062, 0.75, 0.4062, 0.875, 0.375, 0.875, 0.375, 0.75, 0.4375, 0.75, 0.4375, 0.875, 0.4062, 0.875, 0.4062, 0.75, 0.4688, 0.75, 0.4688, 0.875, 0.4375, 0.875, 0.4375, 0.75, 0.5, 0.75, 0.5, 0.875, 0.4688, 0.875, 0.4688, 0.75, 0.5312, 0.75, 0.5312, 0.875, 0.5, 0.875, 0.5, 0.75, 0.5625, 0.75, 0.5625, 0.875, 0.5312, 0.875, 0.5312, 0.75, 0.5938, 0.75, 0.5938, 0.875, 0.5625, 0.875, 0.5625, 0.75, 0.625, 0.75, 0.625, 0.875, 0.5938, 0.875, 0.5938, 0.75, 0.6562, 0.75, 0.6562, 0.875, 0.625, 0.875, 0.625, 0.75, 0.6875, 0.75, 0.6875, 0.875, 0.6562, 0.875, 0.6562, 0.75, 0.7188, 0.75, 0.7188, 0.875, 0.6875, 0.875, 0.6875, 0.75, 0.75, 0.75, 0.75, 0.875, 0.7188, 0.875, 0.7188, 0.75, 0.7812, 0.75, 0.7812, 0.875, 0.75, 0.875, 0.75, 0.75, 0.8125, 0.75, 0.8125, 0.875, 0.7812, 0.875, 0.7812, 0.75, 0.8438, 0.75, 0.8438, 0.875, 0.8125, 0.875, 0.8125, 0.75, 0.875, 0.75, 0.875, 0.875, 0.8438, 0.875, 0.8438, 0.75, 0.9062, 0.75, 0.9062, 0.875, 0.875, 0.875, 0.875, 0.75, 0.9375, 0.75, 0.9375, 0.875, 0.9062, 0.875, 0.9062, 0.75, 0.9688, 0.75, 0.9688, 0.875, 0.9375, 0.875, 0.9375, 0.75, 1.0, 0.75, 1.0, 0.875, 0.9688, 0.875, 0.9688, 0.75, 1.0, 0.0625, 1.0, 0.125, 0.9688, 0.125, 0.9688, 0.0625, 0.9688, 0.0625, 0.9688, 0.125, 0.9375, 0.125, 0.9375, 0.0625, 0.9375, 0.0625, 0.9375, 0.125, 0.9062, 0.125, 0.9062, 0.0625, 0.9062, 0.0625, 0.9062, 0.125, 0.875, 0.125, 0.875, 0.0625, 0.875, 0.0625, 0.875, 0.125, 0.8438, 0.125, 0.8438, 0.0625, 0.8438, 0.0625, 0.8438, 0.125, 0.8125, 0.125, 0.8125, 0.0625, 0.8125, 0.0625, 0.8125, 0.125, 0.7812, 0.125, 0.7812, 0.0625, 0.7812, 0.0625, 0.7812, 0.125, 0.75, 0.125, 0.75, 0.0625, 0.75, 0.0625, 0.75, 0.125, 0.7188, 0.125, 0.7188, 0.0625, 0.7188, 0.0625, 0.7188, 0.125, 0.6875, 0.125, 0.6875, 0.0625, 0.6875, 0.0625, 0.6875, 0.125, 0.6562, 0.125, 0.6562, 0.0625, 0.6562, 0.0625, 0.6562, 0.125, 0.625, 0.125, 0.625, 0.0625, 0.625, 0.0625, 0.625, 0.125, 0.5938, 0.125, 0.5938, 0.0625, 0.5938, 0.0625, 0.5938, 0.125, 0.5625, 0.125, 0.5625, 0.0625, 0.5625, 0.0625, 0.5625, 0.125, 0.5312, 0.125, 0.5312, 0.0625, 0.5312, 0.0625, 0.5312, 0.125, 0.5, 0.125, 0.5, 0.0625, 0.5, 0.0625, 0.5, 0.125, 0.4688, 0.125, 0.4688, 0.0625, 0.4688, 0.0625, 0.4688, 0.125, 0.4375, 0.125, 0.4375, 0.0625, 0.4375, 0.0625, 0.4375, 0.125, 0.4062, 0.125, 0.4062, 0.0625, 0.4062, 0.0625, 0.4062, 0.125, 0.375, 0.125, 0.375, 0.0625, 0.375, 0.0625, 0.375, 0.125, 0.3438, 0.125, 0.3438, 0.0625, 0.3438, 0.0625, 0.3438, 0.125, 0.3125, 0.125, 0.3125, 0.0625, 0.3125, 0.0625, 0.3125, 0.125, 0.2812, 0.125, 0.2812, 0.0625, 0.2812, 0.0625, 0.2812, 0.125, 0.25, 0.125, 0.25, 0.0625, 0.25, 0.0625, 0.25, 0.125, 0.2188, 0.125, 0.2188, 0.0625, 0.2188, 0.0625, 0.2188, 0.125, 0.1875, 0.125, 0.1875, 0.0625, 0.1875, 0.0625, 0.1875, 0.125, 0.1562, 0.125, 0.1562, 0.0625, 0.1562, 0.0625, 0.1562, 0.125, 0.125, 0.125, 0.125, 0.0625, 0.125, 0.0625, 0.125, 0.125, 0.09375, 0.125, 0.09375, 0.0625, 0.09375, 0.0625, 0.09375, 0.125, 0.0625, 0.125, 0.0625, 0.0625, 0.0625, 0.0625, 0.0625, 0.125, 0.03125, 0.125, 0.03125, 0.0625, 0.03125, 0.0625, 0.03125, 0.125, 0.0, 0.125, 0.0, 0.0625, 0.03125, 0.0, 0.03125, 0.0625, 0.0, 0.0625, 0.0, 0.0, 0.0625, 0.0, 0.0625, 0.0625, 0.03125, 0.0625, 0.03125, 0.0, 0.09375, 0.0, 0.09375, 0.0625, 0.0625, 0.0625, 0.0625, 0.0, 0.125, 0.0, 0.125, 0.0625, 0.09375, 0.0625, 0.09375, 0.0, 0.1562, 0.0, 0.1562, 0.0625, 0.125, 0.0625, 0.125, 0.0, 0.1875, 0.0, 0.1875, 0.0625, 0.1562, 0.0625, 0.1562, 0.0, 0.2188, 0.0, 0.2188, 0.0625, 0.1875, 0.0625, 0.1875, 0.0, 0.25, 0.0, 0.25, 0.0625, 0.2188, 0.0625, 0.2188, 0.0, 0.2812, 0.0, 0.2812, 0.0625, 0.25, 0.0625, 0.25, 0.0, 0.3125, 0.0, 0.3125, 0.0625, 0.2812, 0.0625, 0.2812, 0.0, 0.3438, 0.0, 0.3438, 0.0625, 0.3125, 0.0625, 0.3125, 0.0, 0.375, 0.0, 0.375, 0.0625, 0.3438, 0.0625, 0.3438, 0.0, 0.4062, 0.0, 0.4062, 0.0625, 0.375, 0.0625, 0.375, 0.0, 0.4375, 0.0, 0.4375, 0.0625, 0.4062, 0.0625, 0.4062, 0.0, 0.4688, 0.0, 0.4688, 0.0625, 0.4375, 0.0625, 0.4375, 0.0, 0.5, 0.0, 0.5, 0.0625, 0.4688, 0.0625, 0.4688, 0.0, 0.5312, 0.0, 0.5312, 0.0625, 0.5, 0.0625, 0.5, 0.0, 0.5625, 0.0, 0.5625, 0.0625, 0.5312, 0.0625, 0.5312, 0.0, 0.5938, 0.0, 0.5938, 0.0625, 0.5625, 0.0625, 0.5625, 0.0, 0.625, 0.0, 0.625, 0.0625, 0.5938, 0.0625, 0.5938, 0.0, 0.6562, 0.0, 0.6562, 0.0625, 0.625, 0.0625, 0.625, 0.0, 0.6875, 0.0, 0.6875, 0.0625, 0.6562, 0.0625, 0.6562, 0.0, 0.7188, 0.0, 0.7188, 0.0625, 0.6875, 0.0625, 0.6875, 0.0, 0.75, 0.0, 0.75, 0.0625, 0.7188, 0.0625, 0.7188, 0.0, 0.7812, 0.0, 0.7812, 0.0625, 0.75, 0.0625, 0.75, 0.0, 0.8125, 0.0, 0.8125, 0.0625, 0.7812, 0.0625, 0.7812, 0.0, 0.8438, 0.0, 0.8438, 0.0625, 0.8125, 0.0625, 0.8125, 0.0, 0.875, 0.0, 0.875, 0.0625, 0.8438, 0.0625, 0.8438, 0.0, 0.9062, 0.0, 0.9062, 0.0625, 0.875, 0.0625, 0.875, 0.0, 0.9375, 0.0, 0.9375, 0.0625, 0.9062, 0.0625, 0.9062, 0.0, 0.9688, 0.0, 0.9688, 0.0625, 0.9375, 0.0625, 0.9375, 0.0, 1.0, 0.0, 1.0, 0.0625, 0.9688, 0.0625, 0.9688, 0.0])
me_cylinder_001.update()

# ---- objects
ob_tornado_01 = bpy.data.objects.new('Tornado 01', me_cylinder_001)

# ---- transforms, parenting, visibility, modifiers, constraints
ob_tornado_01.location = (0.0, 0.0, 0.0)

# ---- collection membership
col_collection.objects.link(ob_tornado_01)

# ---- scene / render settings (as saved in the file)
scene.frame_start = 1; scene.frame_end = 250; scene.frame_set(0)
scene.render.engine = 'BLENDER_EEVEE_NEXT'
scene.cycles.sampling_pattern = 'TABULATED_SOBOL'
bpy.context.view_layer.update()

# ---- added for rendering (the .blend has no active camera and no usable light): camera, sun
cam_auto = bpy.data.cameras.new('AutoCamera')
cam_auto.lens = 50.0
cam_auto.sensor_width = 36.0
cam_auto.clip_end = 1000.0
ob_auto_camera = bpy.data.objects.new('AutoCamera', cam_auto)
scene.collection.objects.link(ob_auto_camera)
ob_auto_camera.location = (11.2091, -13.451, 14.4673)
ob_auto_camera.rotation_euler = (1.09748, -7.21219e-08, 0.694738)
scene.camera = ob_auto_camera
light_auto_sun = bpy.data.lights.new('AutoSun', 'SUN')
light_auto_sun.energy = 3.0
light_auto_sun.angle = 0.0523599
ob_auto_sun = bpy.data.objects.new('AutoSun', light_auto_sun)
scene.collection.objects.link(ob_auto_sun)
ob_auto_sun.rotation_euler = (0.872665, 0.174533, 0.523599)
bpy.context.view_layer.update()
